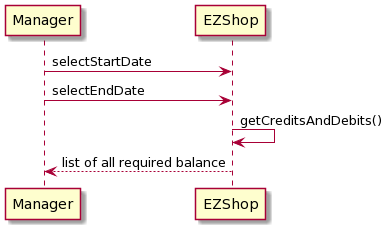

The diagram above was rendered by PlantUML. Its source (embedded in the PNG):
@startuml
participant "Manager" as m
participant "EZShop" as ez

m-> ez: selectStartDate
m-> ez: selectEndDate
ez-> ez: getCreditsAndDebits()
m<--ez: list of all required balance
@enduml